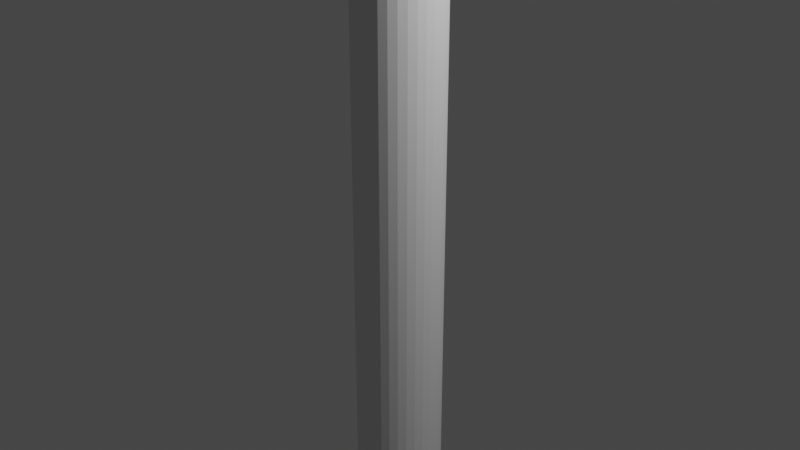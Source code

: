 # Source: spoke_double_flat_small.blend  (saved by Blender 2.80.75; exported with 4.5.12 LTS)
import bpy
from mathutils import Matrix  # noqa: F401  (used for matrix-valued properties, if any)

bpy.ops.wm.read_factory_settings(use_empty=True)
scene = bpy.context.scene
scene.name = 'Scene'

# ---- collections
col_collection = bpy.data.collections.new('Collection'); scene.collection.children.link(col_collection)

# ---- world
world_world = bpy.data.worlds.new('World'); scene.world = world_world
world_world.use_nodes = True; world_world.node_tree.nodes.clear()
_N = world_world.node_tree.nodes; _L = world_world.node_tree.links
n0 = _N.new('ShaderNodeOutputWorld'); n0.name = 'World Output'; n0.location = (300, 300)
n1 = _N.new('ShaderNodeBackground'); n1.name = 'Background'; n1.location = (10, 300)
n1.inputs[0].default_value = (0.05088, 0.05088, 0.05088, 1.0)
_L.new(n1.outputs[0], n0.inputs[0])
n0.is_active_output = True
world_world.color = (0.05088, 0.05088, 0.05088)
world_world.use_sun_shadow = False
world_world.sun_shadow_jitter_overblur = 0.0

# ---- cameras
cam_camera = bpy.data.cameras.new('Camera')
cam_camera.clip_end = 100.0
cam_camera.ortho_scale = 7.314

# ---- lights
light_light = bpy.data.lights.new('Light', 'POINT')
light_light.transmission_factor = 0.0
light_light.energy = 1000.0
light_light.shadow_soft_size = 0.1
light_light.shadow_maximum_resolution = 0.006
light_light.use_absolute_resolution = True

# ---- meshes
me_sphere = bpy.data.meshes.new('Sphere')
me_sphere.from_pydata([(7.598e-07, 0.4689, 5.124), (8.801e-07, 0.4685, -5.133), (0.09148, 0.4599, 5.124), (0.0914, 0.4595, -5.133), (0.1794, 0.4332, 5.124), (0.1793, 0.4328, -5.133), (0.2605, 0.3899, 5.124), (0.2603, 0.3895, -5.133), (0.3316, 0.3316, 5.124), (0.3313, 0.3313, -5.133), (0.3899, 0.2605, 5.124), (0.3895, 0.2603, -5.133), (0.4332, 0.1794, 5.124), (0.4328, 0.1793, -5.133), (0.4599, 0.09148, 5.124), (0.4595, 0.0914, -5.133), (0.4689, 1.856e-07, 5.124), (0.4685, -6.282e-08, -5.133), (0.4599, -0.09148, 5.124), (0.4595, -0.0914, -5.133), (0.4332, -0.1794, 5.124), (0.4328, -0.1793, -5.133), (0.3899, -0.2605, 5.124), (0.3895, -0.2603, -5.133), (0.3316, -0.3316, 5.124), (0.3313, -0.3313, -5.133), (0.2605, -0.3899, 5.124), (0.2603, -0.3895, -5.133), (0.1794, -0.4332, 5.124), (0.1793, -0.4328, -5.133), (0.09148, -0.4599, 5.124), (0.0914, -0.4595, -5.133), (-1.656e-07, -0.4689, 5.124), (-1.566e-07, -0.4685, -5.133), (-0.09148, -0.4599, 5.124), (-0.0914, -0.4595, -5.133), (-0.1794, -0.4332, 5.124), (-0.1793, -0.4328, -5.133), (-0.2605, -0.3899, 5.124), (-0.2603, -0.3895, -5.133), (-0.3316, -0.3316, 5.124), (-0.3313, -0.3313, -5.133), (-0.3899, -0.2605, 5.124), (-0.3895, -0.2603, -5.133), (-0.4332, -0.1794, 5.124), (-0.4328, -0.1793, -5.133), (-0.4599, -0.09148, 5.124), (-0.4595, -0.0914, -5.133), (-0.4689, 1.731e-07, 5.124), (-0.4685, -1.402e-07, -5.133), (-0.4599, 0.09148, 5.124), (-0.4595, 0.0914, -5.133), (-0.4332, 0.1794, 5.124), (-0.4328, 0.1793, -5.133), (-0.3899, 0.2605, 5.124), (-0.3895, 0.2603, -5.133), (-0.3316, 0.3316, 5.124), (-0.3313, 0.3313, -5.133), (-0.2605, 0.3899, 5.124), (-0.2603, 0.3895, -5.133), (-0.1794, 0.4332, 5.124), (-0.1793, 0.4328, -5.133), (-0.09148, 0.4599, 5.124), (-0.0914, 0.4595, -5.133)], [], [(1, 0, 2, 3), (3, 2, 4, 5), (5, 4, 6, 7), (7, 6, 8, 9), (9, 8, 10, 11), (11, 10, 12, 13), (13, 12, 14, 15), (15, 14, 16, 17), (17, 16, 18, 19), (19, 18, 20, 21), (21, 20, 22, 23), (23, 22, 24, 25), (25, 24, 26, 27), (27, 26, 28, 29), (29, 28, 30, 31), (31, 30, 32, 33), (33, 32, 34, 35), (35, 34, 36, 37), (37, 36, 38, 39), (39, 38, 40, 41), (41, 40, 42, 43), (43, 42, 44, 45), (45, 44, 46, 47), (47, 46, 48, 49), (49, 48, 50, 51), (51, 50, 52, 53), (53, 52, 54, 55), (55, 54, 56, 57), (57, 56, 58, 59), (59, 58, 60, 61), (61, 60, 62, 63), (2, 0, 62, 60, 58, 56, 54, 52, 50, 48, 46, 44, 42, 40, 38, 36, 34, 32, 30, 28, 26, 24, 22, 20, 18, 16, 14, 12, 10, 8, 6, 4), (3, 5, 7, 9, 11, 13, 15, 17, 19, 21, 23, 25, 27, 29, 31, 33, 35, 37, 39, 41, 43, 45, 47, 49, 51, 53, 55, 57, 59, 61, 63, 1), (63, 62, 0, 1)])
_uv = me_sphere.uv_layers.new(name='UVMap')
_uv.uv.foreach_set('vector', [0.75, 0.5, 0.75, 0.5625, 0.7188, 0.5625, 0.7188, 0.5, 0.7188, 0.5, 0.7188, 0.5625, 0.6875, 0.5625, 0.6875, 0.5, 0.6875, 0.5, 0.6875, 0.5625, 0.6562, 0.5625, 0.6562, 0.5, 0.6562, 0.5, 0.6562, 0.5625, 0.625, 0.5625, 0.625, 0.5, 0.625, 0.5, 0.625, 0.5625, 0.5937, 0.5625, 0.5937, 0.5, 0.5937, 0.5, 0.5937, 0.5625, 0.5625, 0.5625, 0.5625, 0.5, 0.5625, 0.5, 0.5625, 0.5625, 0.5312, 0.5625, 0.5312, 0.5, 0.5312, 0.5, 0.5312, 0.5625, 0.5, 0.5625, 0.5, 0.5, 0.5, 0.5, 0.5, 0.5625, 0.4687, 0.5625, 0.4687, 0.5, 0.4687, 0.5, 0.4687, 0.5625, 0.4375, 0.5625, 0.4375, 0.5, 0.4375, 0.5, 0.4375, 0.5625, 0.4062, 0.5625, 0.4062, 0.5, 0.4062, 0.5, 0.4062, 0.5625, 0.375, 0.5625, 0.375, 0.5, 0.375, 0.5, 0.375, 0.5625, 0.3437, 0.5625, 0.3437, 0.5, 0.3437, 0.5, 0.3437, 0.5625, 0.3125, 0.5625, 0.3125, 0.5, 0.3125, 0.5, 0.3125, 0.5625, 0.2812, 0.5625, 0.2812, 0.5, 0.2812, 0.5, 0.2812, 0.5625, 0.25, 0.5625, 0.25, 0.5, 0.25, 0.5, 0.25, 0.5625, 0.2187, 0.5625, 0.2187, 0.5, 0.2187, 0.5, 0.2187, 0.5625, 0.1875, 0.5625, 0.1875, 0.5, 0.1875, 0.5, 0.1875, 0.5625, 0.1562, 0.5625, 0.1562, 0.5, 0.1562, 0.5, 0.1562, 0.5625, 0.125, 0.5625, 0.125, 0.5, 0.125, 0.5, 0.125, 0.5625, 0.09375, 0.5625, 0.09375, 0.5, 0.09375, 0.5, 0.09375, 0.5625, 0.0625, 0.5625, 0.0625, 0.5, 0.0625, 0.5, 0.0625, 0.5625, 0.03125, 0.5625, 0.03125, 0.5, 0.03125, 0.5, 0.03125, 0.5625, 0.0, 0.5625, 0.0, 0.5, 1.0, 0.5, 1.0, 0.5625, 0.9688, 0.5625, 0.9688, 0.5, 0.9688, 0.5, 0.9688, 0.5625, 0.9375, 0.5625, 0.9375, 0.5, 0.9375, 0.5, 0.9375, 0.5625, 0.9062, 0.5625, 0.9062, 0.5, 0.9062, 0.5, 0.9062, 0.5625, 0.875, 0.5625, 0.875, 0.5, 0.875, 0.5, 0.875, 0.5625, 0.8438, 0.5625, 0.8438, 0.5, 0.8438, 0.5, 0.8438, 0.5625, 0.8125, 0.5625, 0.8125, 0.5, 0.8125, 0.5, 0.8125, 0.5625, 0.7812, 0.5625, 0.7812, 0.5, 0.7188, 0.5625, 0.75, 0.5625, 0.7812, 0.5625, 0.8125, 0.5625, 0.8438, 0.5625, 0.875, 0.5625, 0.9062, 0.5625, 0.9375, 0.5625, 0.9688, 0.5625, 0.0, 0.5625, 0.03125, 0.5625, 0.0625, 0.5625, 0.09375, 0.5625, 0.125, 0.5625, 0.1562, 0.5625, 0.1875, 0.5625, 0.2187, 0.5625, 0.25, 0.5625, 0.2812, 0.5625, 0.3125, 0.5625, 0.3437, 0.5625, 0.375, 0.5625, 0.4062, 0.5625, 0.4375, 0.5625, 0.4687, 0.5625, 0.5, 0.5625, 0.5312, 0.5625, 0.5625, 0.5625, 0.5937, 0.5625, 0.625, 0.5625, 0.6562, 0.5625, 0.6875, 0.5625, 0.7188, 0.5, 0.6875, 0.5, 0.6562, 0.5, 0.625, 0.5, 0.5937, 0.5, 0.5625, 0.5, 0.5312, 0.5, 0.5, 0.5, 0.4687, 0.5, 0.4375, 0.5, 0.4062, 0.5, 0.375, 0.5, 0.3437, 0.5, 0.3125, 0.5, 0.2812, 0.5, 0.25, 0.5, 0.2187, 0.5, 0.1875, 0.5, 0.1562, 0.5, 0.125, 0.5, 0.09375, 0.5, 0.0625, 0.5, 0.03125, 0.5, 0.0, 0.5, 0.9688, 0.5, 0.9375, 0.5, 0.9062, 0.5, 0.875, 0.5, 0.8438, 0.5, 0.8125, 0.5, 0.7812, 0.5, 0.75, 0.5, 0.7812, 0.5, 0.7812, 0.5625, 0.75, 0.5625, 0.75, 0.5])
me_sphere.use_remesh_preserve_volume = False
me_sphere.use_remesh_preserve_attributes = False
me_sphere.use_mirror_vertex_groups = False
me_sphere.update()

# ---- objects
ob_light = bpy.data.objects.new('Light', light_light)
ob_camera = bpy.data.objects.new('Camera', cam_camera)
ob_sphere = bpy.data.objects.new('Sphere', me_sphere)

# ---- transforms, parenting, visibility, modifiers, constraints
ob_light.location = (4.076, 1.005, 5.904)
ob_light.rotation_euler = (0.6503, 0.05522, 1.866)
ob_light.lock_rotations_4d = False
ob_light.empty_display_type = 'ARROWS'
ob_light.color = (0.0, 0.0, 0.0, 0.0)
ob_light.lineart.crease_threshold = 0.0
ob_camera.location = (7.359, -6.926, 4.958)
ob_camera.rotation_euler = (1.109, 0.0, 0.8149)
ob_camera.lock_rotations_4d = False
ob_camera.empty_display_type = 'ARROWS'
ob_camera.color = (0.0, 0.0, 0.0, 0.0)
ob_camera.display_type = 'WIRE'
ob_camera.lineart.crease_threshold = 0.0
ob_sphere.location = (8.163e-08, -2.202e-08, 0.3)
ob_sphere.scale = (1.0, 1.0, 0.9443)
ob_sphere.lineart.crease_threshold = 0.0

# ---- collection membership
col_collection.objects.link(ob_light)
col_collection.objects.link(ob_camera)
col_collection.objects.link(ob_sphere)

# ---- scene / render settings (as saved in the file)
scene.camera = ob_camera
scene.frame_start = 1; scene.frame_end = 250; scene.frame_set(1)
scene.render.engine = 'BLENDER_EEVEE_NEXT'
scene.cycles.use_denoising = False
scene.cycles.samples = 128
scene.cycles.sampling_pattern = 'TABULATED_SOBOL'
scene.cycles.use_adaptive_sampling = False
scene.cycles.use_light_tree = False
scene.view_settings.view_transform = 'Filmic'
bpy.context.view_layer.update()
